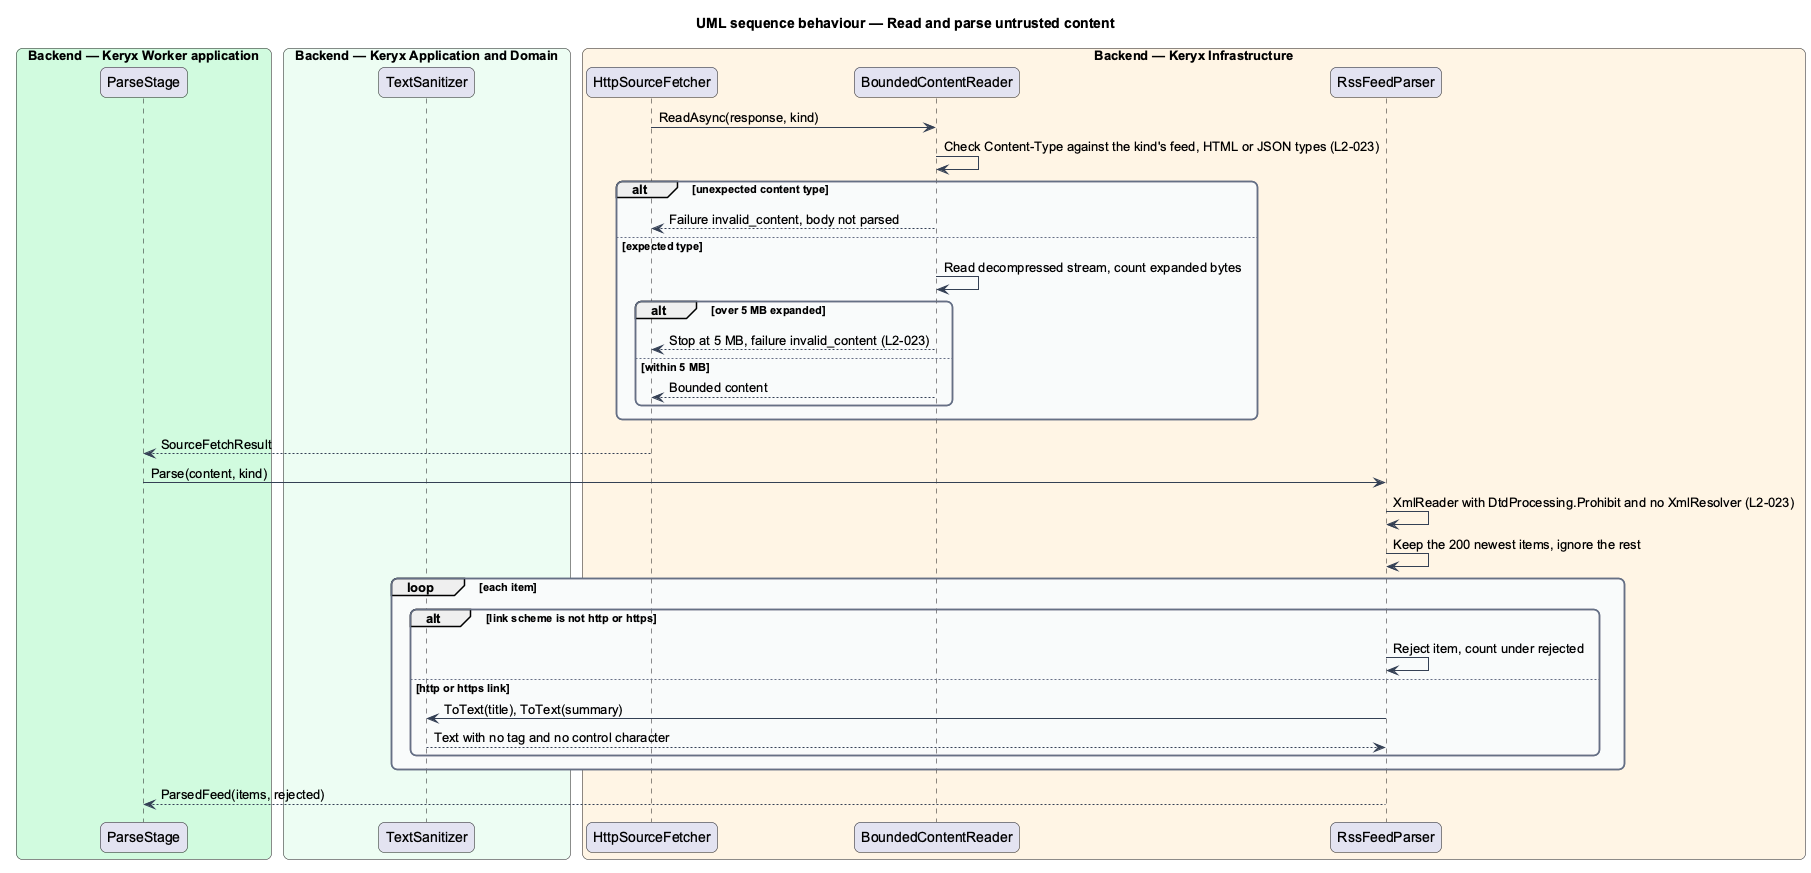

The diagram above was rendered by PlantUML. Its source (embedded in the PNG):
@startuml
title UML sequence behaviour — Read and parse untrusted content
skinparam backgroundColor #FFFFFF
skinparam shadowing false
skinparam roundcorner 12
skinparam defaultFontName Arial
skinparam ArrowColor #344054
skinparam rectangle {
  BorderColor #344054
  FontColor #101828
}
skinparam package {
  BorderColor #667085
  FontColor #101828
  BackgroundColor #F9FAFB
}
box "Backend — Keryx Worker application" #D1FADF
  participant "ParseStage" as stage
end box
box "Backend — Keryx Application and Domain" #ECFDF3
  participant "TextSanitizer" as sanitizer
end box
box "Backend — Keryx Infrastructure" #FFF4E5
  participant "HttpSourceFetcher" as fetcher
  participant "BoundedContentReader" as reader
  participant "RssFeedParser" as parser
end box

fetcher -> reader : ReadAsync(response, kind)
reader -> reader : Check Content-Type against the kind's feed, HTML or JSON types (L2-023)
alt unexpected content type
  reader --> fetcher : Failure invalid_content, body not parsed
else expected type
  reader -> reader : Read decompressed stream, count expanded bytes
  alt over 5 MB expanded
    reader --> fetcher : Stop at 5 MB, failure invalid_content (L2-023)
  else within 5 MB
    reader --> fetcher : Bounded content
  end
end
fetcher --> stage : SourceFetchResult
stage -> parser : Parse(content, kind)
parser -> parser : XmlReader with DtdProcessing.Prohibit and no XmlResolver (L2-023)
parser -> parser : Keep the 200 newest items, ignore the rest
loop each item
  alt link scheme is not http or https
    parser -> parser : Reject item, count under rejected
  else http or https link
    parser -> sanitizer : ToText(title), ToText(summary)
    sanitizer --> parser : Text with no tag and no control character
  end
end
parser --> stage : ParsedFeed(items, rejected)
@enduml